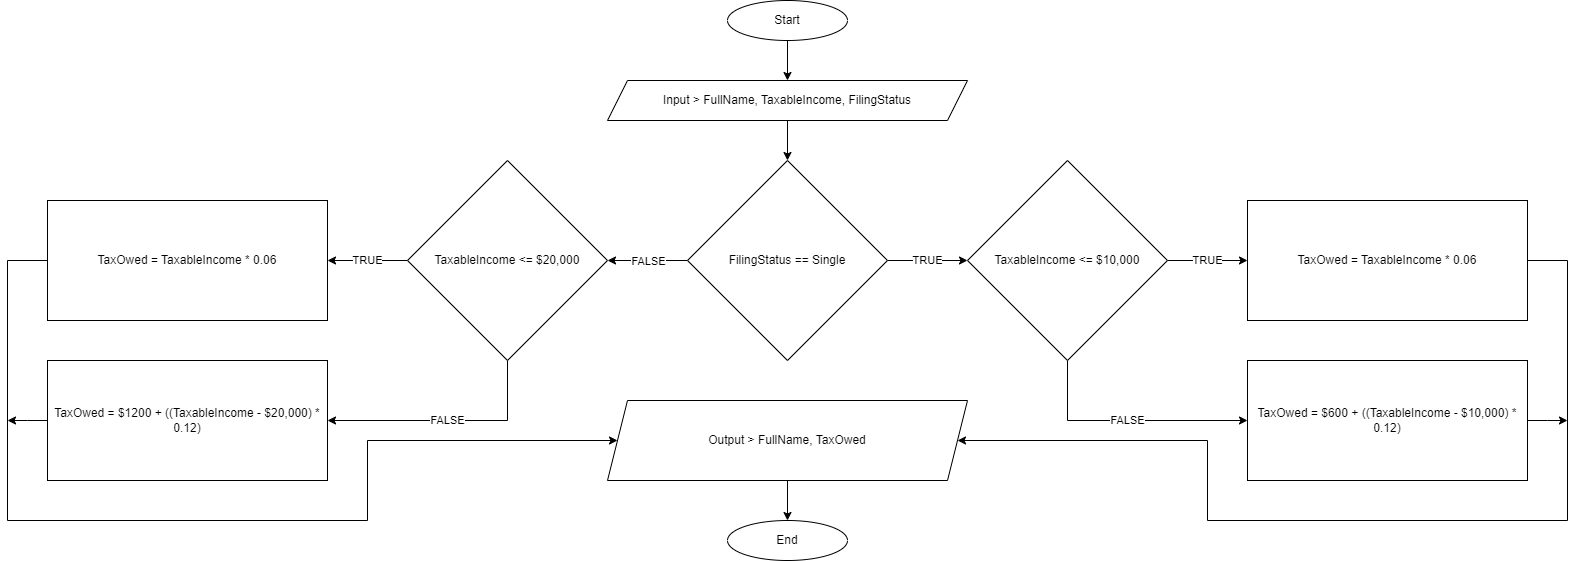

The diagram above was exported from draw.io. Its source (the exported page's mxGraphModel, read from the mxfile embedded in the PNG):
<mxGraphModel dx="3164" dy="1098" grid="1" gridSize="10" guides="1" tooltips="1" connect="1" arrows="1" fold="1" page="1" pageScale="1" pageWidth="850" pageHeight="1100" math="0" shadow="0">
  <root>
    <mxCell id="0" />
    <mxCell id="1" parent="0" />
    <mxCell id="NGYeWOHA_48yicNsbHWG-6" style="edgeStyle=orthogonalEdgeStyle;rounded=0;orthogonalLoop=1;jettySize=auto;html=1;exitX=0.5;exitY=1;exitDx=0;exitDy=0;entryX=0.5;entryY=0;entryDx=0;entryDy=0;" parent="1" source="NGYeWOHA_48yicNsbHWG-1" target="NGYeWOHA_48yicNsbHWG-3" edge="1">
      <mxGeometry relative="1" as="geometry" />
    </mxCell>
    <mxCell id="NGYeWOHA_48yicNsbHWG-1" value="Start" style="ellipse;whiteSpace=wrap;html=1;" parent="1" vertex="1">
      <mxGeometry x="360" y="40" width="120" height="40" as="geometry" />
    </mxCell>
    <mxCell id="NGYeWOHA_48yicNsbHWG-2" value="End" style="ellipse;whiteSpace=wrap;html=1;" parent="1" vertex="1">
      <mxGeometry x="360" y="560" width="120" height="40" as="geometry" />
    </mxCell>
    <mxCell id="Ky3dgiE2dnnmV3xIA0Ro-3" style="edgeStyle=orthogonalEdgeStyle;rounded=0;orthogonalLoop=1;jettySize=auto;html=1;entryX=0.5;entryY=0;entryDx=0;entryDy=0;" edge="1" parent="1" source="NGYeWOHA_48yicNsbHWG-3" target="Ky3dgiE2dnnmV3xIA0Ro-1">
      <mxGeometry relative="1" as="geometry" />
    </mxCell>
    <mxCell id="NGYeWOHA_48yicNsbHWG-3" value="Input &amp;gt; FullName, TaxableIncome, FilingStatus" style="shape=parallelogram;perimeter=parallelogramPerimeter;whiteSpace=wrap;html=1;fixedSize=1;" parent="1" vertex="1">
      <mxGeometry x="240" y="120" width="360" height="40" as="geometry" />
    </mxCell>
    <mxCell id="Ky3dgiE2dnnmV3xIA0Ro-5" value="TRUE" style="edgeStyle=orthogonalEdgeStyle;rounded=0;orthogonalLoop=1;jettySize=auto;html=1;" edge="1" parent="1" source="Ky3dgiE2dnnmV3xIA0Ro-1" target="Ky3dgiE2dnnmV3xIA0Ro-4">
      <mxGeometry relative="1" as="geometry" />
    </mxCell>
    <mxCell id="Ky3dgiE2dnnmV3xIA0Ro-12" value="FALSE" style="edgeStyle=orthogonalEdgeStyle;rounded=0;orthogonalLoop=1;jettySize=auto;html=1;" edge="1" parent="1" source="Ky3dgiE2dnnmV3xIA0Ro-1">
      <mxGeometry relative="1" as="geometry">
        <mxPoint x="240" y="300" as="targetPoint" />
      </mxGeometry>
    </mxCell>
    <mxCell id="Ky3dgiE2dnnmV3xIA0Ro-1" value="FilingStatus == Single" style="rhombus;whiteSpace=wrap;html=1;" vertex="1" parent="1">
      <mxGeometry x="320" y="200" width="200" height="200" as="geometry" />
    </mxCell>
    <mxCell id="Ky3dgiE2dnnmV3xIA0Ro-7" value="TRUE" style="edgeStyle=orthogonalEdgeStyle;rounded=0;orthogonalLoop=1;jettySize=auto;html=1;entryX=0;entryY=0.5;entryDx=0;entryDy=0;" edge="1" parent="1" source="Ky3dgiE2dnnmV3xIA0Ro-4" target="Ky3dgiE2dnnmV3xIA0Ro-6">
      <mxGeometry relative="1" as="geometry" />
    </mxCell>
    <mxCell id="Ky3dgiE2dnnmV3xIA0Ro-11" value="FALSE" style="edgeStyle=orthogonalEdgeStyle;rounded=0;orthogonalLoop=1;jettySize=auto;html=1;entryX=0;entryY=0.5;entryDx=0;entryDy=0;" edge="1" parent="1" source="Ky3dgiE2dnnmV3xIA0Ro-4" target="Ky3dgiE2dnnmV3xIA0Ro-9">
      <mxGeometry relative="1" as="geometry">
        <Array as="points">
          <mxPoint x="700" y="460" />
        </Array>
      </mxGeometry>
    </mxCell>
    <mxCell id="Ky3dgiE2dnnmV3xIA0Ro-4" value="TaxableIncome &amp;lt;= $10,000" style="rhombus;whiteSpace=wrap;html=1;" vertex="1" parent="1">
      <mxGeometry x="600" y="200" width="200" height="200" as="geometry" />
    </mxCell>
    <mxCell id="Ky3dgiE2dnnmV3xIA0Ro-18" style="edgeStyle=orthogonalEdgeStyle;rounded=0;orthogonalLoop=1;jettySize=auto;html=1;entryX=1;entryY=0.5;entryDx=0;entryDy=0;" edge="1" parent="1" source="Ky3dgiE2dnnmV3xIA0Ro-6" target="Ky3dgiE2dnnmV3xIA0Ro-16">
      <mxGeometry relative="1" as="geometry">
        <Array as="points">
          <mxPoint x="1200" y="300" />
          <mxPoint x="1200" y="560" />
          <mxPoint x="840" y="560" />
          <mxPoint x="840" y="480" />
        </Array>
      </mxGeometry>
    </mxCell>
    <mxCell id="Ky3dgiE2dnnmV3xIA0Ro-6" value="TaxOwed = TaxableIncome * 0.06" style="rounded=0;whiteSpace=wrap;html=1;" vertex="1" parent="1">
      <mxGeometry x="880" y="240" width="280" height="120" as="geometry" />
    </mxCell>
    <mxCell id="Ky3dgiE2dnnmV3xIA0Ro-19" style="edgeStyle=orthogonalEdgeStyle;rounded=0;orthogonalLoop=1;jettySize=auto;html=1;" edge="1" parent="1" source="Ky3dgiE2dnnmV3xIA0Ro-9">
      <mxGeometry relative="1" as="geometry">
        <mxPoint x="1200" y="460" as="targetPoint" />
      </mxGeometry>
    </mxCell>
    <mxCell id="Ky3dgiE2dnnmV3xIA0Ro-9" value="TaxOwed = $600 + ((TaxableIncome - $10,000) * 0.12)" style="rounded=0;whiteSpace=wrap;html=1;" vertex="1" parent="1">
      <mxGeometry x="880" y="400" width="280" height="120" as="geometry" />
    </mxCell>
    <mxCell id="Ky3dgiE2dnnmV3xIA0Ro-21" value="TRUE" style="edgeStyle=orthogonalEdgeStyle;rounded=0;orthogonalLoop=1;jettySize=auto;html=1;entryX=1;entryY=0.5;entryDx=0;entryDy=0;" edge="1" parent="1" source="Ky3dgiE2dnnmV3xIA0Ro-13" target="Ky3dgiE2dnnmV3xIA0Ro-20">
      <mxGeometry relative="1" as="geometry" />
    </mxCell>
    <mxCell id="Ky3dgiE2dnnmV3xIA0Ro-23" value="FALSE" style="edgeStyle=orthogonalEdgeStyle;rounded=0;orthogonalLoop=1;jettySize=auto;html=1;entryX=1;entryY=0.5;entryDx=0;entryDy=0;" edge="1" parent="1" source="Ky3dgiE2dnnmV3xIA0Ro-13" target="Ky3dgiE2dnnmV3xIA0Ro-22">
      <mxGeometry relative="1" as="geometry">
        <Array as="points">
          <mxPoint x="140" y="460" />
        </Array>
      </mxGeometry>
    </mxCell>
    <mxCell id="Ky3dgiE2dnnmV3xIA0Ro-13" value="TaxableIncome &amp;lt;= $20,000" style="rhombus;whiteSpace=wrap;html=1;" vertex="1" parent="1">
      <mxGeometry x="40" y="200" width="200" height="200" as="geometry" />
    </mxCell>
    <mxCell id="Ky3dgiE2dnnmV3xIA0Ro-17" style="edgeStyle=orthogonalEdgeStyle;rounded=0;orthogonalLoop=1;jettySize=auto;html=1;entryX=0.5;entryY=0;entryDx=0;entryDy=0;" edge="1" parent="1" source="Ky3dgiE2dnnmV3xIA0Ro-16" target="NGYeWOHA_48yicNsbHWG-2">
      <mxGeometry relative="1" as="geometry" />
    </mxCell>
    <mxCell id="Ky3dgiE2dnnmV3xIA0Ro-16" value="Output &amp;gt; FullName, TaxOwed" style="shape=parallelogram;perimeter=parallelogramPerimeter;whiteSpace=wrap;html=1;fixedSize=1;" vertex="1" parent="1">
      <mxGeometry x="240" y="440" width="360" height="80" as="geometry" />
    </mxCell>
    <mxCell id="Ky3dgiE2dnnmV3xIA0Ro-24" style="edgeStyle=orthogonalEdgeStyle;rounded=0;orthogonalLoop=1;jettySize=auto;html=1;entryX=0;entryY=0.5;entryDx=0;entryDy=0;" edge="1" parent="1" source="Ky3dgiE2dnnmV3xIA0Ro-20" target="Ky3dgiE2dnnmV3xIA0Ro-16">
      <mxGeometry relative="1" as="geometry">
        <Array as="points">
          <mxPoint x="-360" y="300" />
          <mxPoint x="-360" y="560" />
          <mxPoint y="560" />
          <mxPoint y="480" />
        </Array>
      </mxGeometry>
    </mxCell>
    <mxCell id="Ky3dgiE2dnnmV3xIA0Ro-20" value="TaxOwed = TaxableIncome * 0.06" style="rounded=0;whiteSpace=wrap;html=1;" vertex="1" parent="1">
      <mxGeometry x="-320" y="240" width="280" height="120" as="geometry" />
    </mxCell>
    <mxCell id="Ky3dgiE2dnnmV3xIA0Ro-25" style="edgeStyle=orthogonalEdgeStyle;rounded=0;orthogonalLoop=1;jettySize=auto;html=1;" edge="1" parent="1" source="Ky3dgiE2dnnmV3xIA0Ro-22">
      <mxGeometry relative="1" as="geometry">
        <mxPoint x="-360" y="460" as="targetPoint" />
      </mxGeometry>
    </mxCell>
    <mxCell id="Ky3dgiE2dnnmV3xIA0Ro-22" value="TaxOwed = $1200 + ((TaxableIncome - $20,000) * 0.12)" style="rounded=0;whiteSpace=wrap;html=1;" vertex="1" parent="1">
      <mxGeometry x="-320" y="400" width="280" height="120" as="geometry" />
    </mxCell>
  </root>
</mxGraphModel>